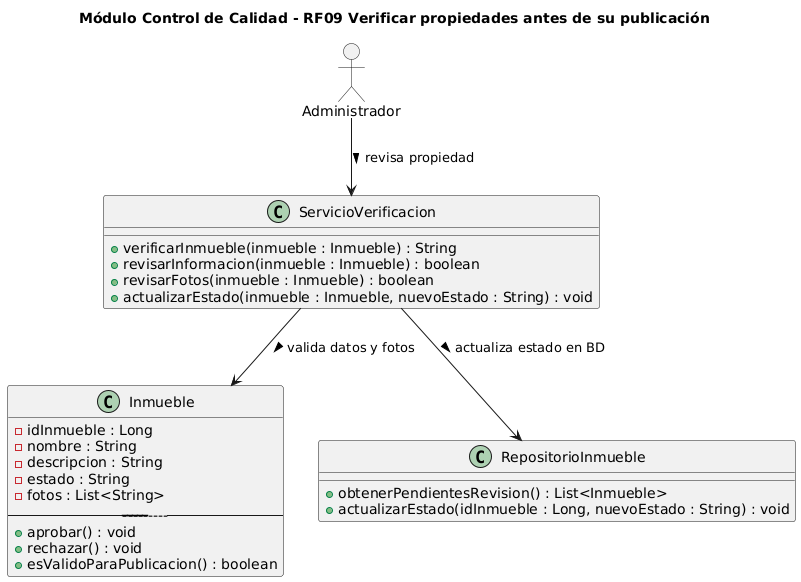

The diagram above was rendered by PlantUML. Its source (embedded in the PNG):
@startuml
allowmixing
title Módulo Control de Calidad - RF09 Verificar propiedades antes de su publicación

' Entidad principal
class Inmueble {
  - idInmueble : Long
  - nombre : String
  - descripcion : String
  - estado : String
  - fotos : List<String>
  ---------------------------------
  + aprobar() : void
  + rechazar() : void
  + esValidoParaPublicacion() : boolean
}

' Servicio de control de calidad
class ServicioVerificacion {
  + verificarInmueble(inmueble : Inmueble) : String
  + revisarInformacion(inmueble : Inmueble) : boolean
  + revisarFotos(inmueble : Inmueble) : boolean
  + actualizarEstado(inmueble : Inmueble, nuevoEstado : String) : void
}

' Repositorio
class RepositorioInmueble {
  + obtenerPendientesRevision() : List<Inmueble>
  + actualizarEstado(idInmueble : Long, nuevoEstado : String) : void
}

' Actor del sistema
actor Administrador

' Relaciones
Administrador --> ServicioVerificacion : revisa propiedad >
ServicioVerificacion --> Inmueble : valida datos y fotos >
ServicioVerificacion --> RepositorioInmueble : actualiza estado en BD >
@enduml